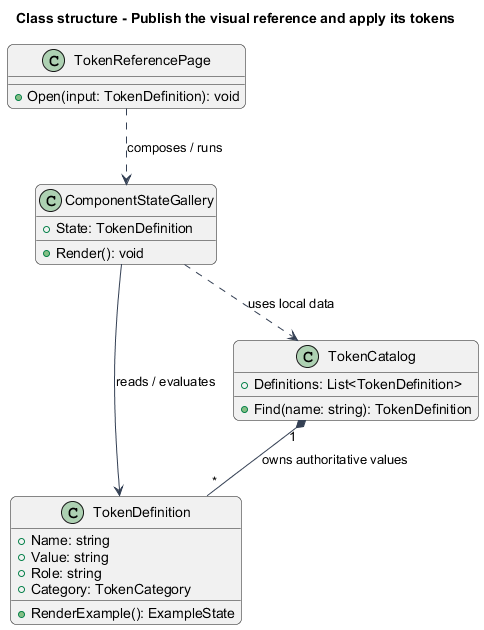

The diagram above was rendered by PlantUML. Its source (embedded in the PNG):
@startuml
skinparam backgroundColor #FFFFFF
skinparam shadowing false
skinparam roundcorner 12
skinparam defaultFontName Arial
skinparam ArrowColor #344054
skinparam rectangle {
  BorderColor #344054
  FontColor #101828
}
skinparam package {
  BorderColor #667085
  FontColor #101828
  BackgroundColor #F9FAFB
}

title Class structure - Publish the visual reference and apply its tokens
class TokenDefinition {
  +Name: string
  +Value: string
  +Role: string
  +Category: TokenCategory
  +RenderExample(): ExampleState
}
class TokenReferencePage {
  +Open(input: TokenDefinition): void
}
class ComponentStateGallery {
  +State: TokenDefinition
  +Render(): void
}
TokenReferencePage ..> ComponentStateGallery : composes / runs
ComponentStateGallery --> TokenDefinition : reads / evaluates
class TokenCatalog {
 +Definitions: List<TokenDefinition>
 +Find(name: string): TokenDefinition
}
TokenCatalog "1" *-- "*" TokenDefinition : owns authoritative values
ComponentStateGallery ..> TokenCatalog : uses local data
@enduml